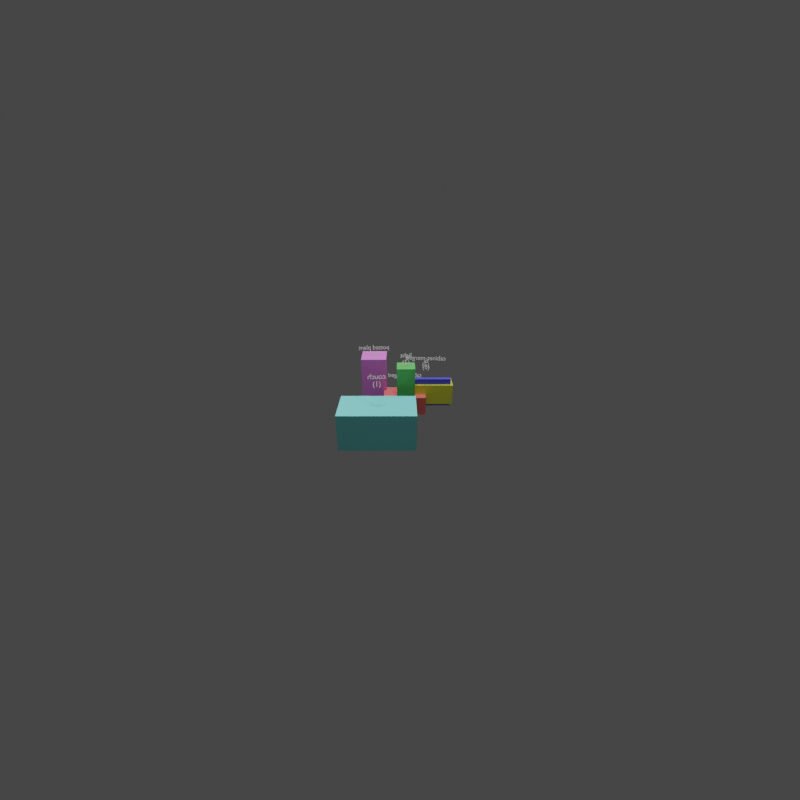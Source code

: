 # Source: reconstruction.blend  (saved by Blender 4.2.66; exported with 4.5.12 LTS)
import bpy
from mathutils import Matrix  # noqa: F401  (used for matrix-valued properties, if any)

bpy.ops.wm.read_factory_settings(use_empty=True)
scene = bpy.context.scene
scene.name = 'Scene'

# ---- materials (node trees are filled in below, after node groups)
mat_mat_couch_1 = bpy.data.materials.new('mat_couch_1')
mat_mat_cabinet_merged_2 = bpy.data.materials.new('mat_cabinet-merged_2')
mat_mat_light_3 = bpy.data.materials.new('mat_light_3')
mat_mat_tv_5 = bpy.data.materials.new('mat_tv_5')
mat_mat_table_merged_7 = bpy.data.materials.new('mat_table-merged_7')
mat_mat_potted_plant_8 = bpy.data.materials.new('mat_potted plant_8')

# ---- material node trees
mat_mat_couch_1.use_nodes = True; mat_mat_couch_1.node_tree.nodes.clear()
_N = mat_mat_couch_1.node_tree.nodes; _L = mat_mat_couch_1.node_tree.links
n0 = _N.new('ShaderNodeBsdfPrincipled'); n0.name = 'Principled BSDF'; n0.location = (10, 300)
n0.inputs[0].default_value = (0.2674, 0.9465, 0.9465, 1.0)
n0.inputs[1].default_value = 0.1
n1 = _N.new('ShaderNodeOutputMaterial'); n1.name = 'Material Output'; n1.location = (300, 300)
_L.new(n0.outputs[0], n1.inputs[0])
n1.is_active_output = True
mat_mat_cabinet_merged_2.use_nodes = True; mat_mat_cabinet_merged_2.node_tree.nodes.clear()
_N = mat_mat_cabinet_merged_2.node_tree.nodes; _L = mat_mat_cabinet_merged_2.node_tree.links
n0 = _N.new('ShaderNodeBsdfPrincipled'); n0.name = 'Principled BSDF'; n0.location = (10, 300)
n0.inputs[0].default_value = (0.8395, 0.8395, 0.06749, 1.0)
n0.inputs[1].default_value = 0.1
n1 = _N.new('ShaderNodeOutputMaterial'); n1.name = 'Material Output'; n1.location = (300, 300)
_L.new(n0.outputs[0], n1.inputs[0])
n1.is_active_output = True
mat_mat_light_3.use_nodes = True; mat_mat_light_3.node_tree.nodes.clear()
_N = mat_mat_light_3.node_tree.nodes; _L = mat_mat_light_3.node_tree.links
n0 = _N.new('ShaderNodeBsdfPrincipled'); n0.name = 'Principled BSDF'; n0.location = (10, 300)
n0.inputs[0].default_value = (0.1677, 0.6624, 0.1677, 1.0)
n0.inputs[1].default_value = 0.1
n1 = _N.new('ShaderNodeOutputMaterial'); n1.name = 'Material Output'; n1.location = (300, 300)
_L.new(n0.outputs[0], n1.inputs[0])
n1.is_active_output = True
mat_mat_tv_5.use_nodes = True; mat_mat_tv_5.node_tree.nodes.clear()
_N = mat_mat_tv_5.node_tree.nodes; _L = mat_mat_tv_5.node_tree.links
n0 = _N.new('ShaderNodeBsdfPrincipled'); n0.name = 'Principled BSDF'; n0.location = (10, 300)
n0.inputs[0].default_value = (0.1057, 0.1057, 0.8832, 1.0)
n0.inputs[1].default_value = 0.1
n1 = _N.new('ShaderNodeOutputMaterial'); n1.name = 'Material Output'; n1.location = (300, 300)
_L.new(n0.outputs[0], n1.inputs[0])
n1.is_active_output = True
mat_mat_table_merged_7.use_nodes = True; mat_mat_table_merged_7.node_tree.nodes.clear()
_N = mat_mat_table_merged_7.node_tree.nodes; _L = mat_mat_table_merged_7.node_tree.links
n0 = _N.new('ShaderNodeBsdfPrincipled'); n0.name = 'Principled BSDF'; n0.location = (10, 300)
n0.inputs[0].default_value = (0.9803, 0.1839, 0.1839, 1.0)
n0.inputs[1].default_value = 0.1
n1 = _N.new('ShaderNodeOutputMaterial'); n1.name = 'Material Output'; n1.location = (300, 300)
_L.new(n0.outputs[0], n1.inputs[0])
n1.is_active_output = True
mat_mat_potted_plant_8.use_nodes = True; mat_mat_potted_plant_8.node_tree.nodes.clear()
_N = mat_mat_potted_plant_8.node_tree.nodes; _L = mat_mat_potted_plant_8.node_tree.links
n0 = _N.new('ShaderNodeBsdfPrincipled'); n0.name = 'Principled BSDF'; n0.location = (10, 300)
n0.inputs[0].default_value = (0.988, 0.2903, 0.988, 1.0)
n0.inputs[1].default_value = 0.1
n1 = _N.new('ShaderNodeOutputMaterial'); n1.name = 'Material Output'; n1.location = (300, 300)
_L.new(n0.outputs[0], n1.inputs[0])
n1.is_active_output = True

# ---- world
world_world = bpy.data.worlds.new('World'); scene.world = world_world
world_world.use_nodes = True; world_world.node_tree.nodes.clear()
_N = world_world.node_tree.nodes; _L = world_world.node_tree.links
n0 = _N.new('ShaderNodeBackground'); n0.name = 'Background'; n0.location = (10, 300)
n0.inputs[0].default_value = (0.05, 0.05, 0.05, 1.0)
n1 = _N.new('ShaderNodeOutputWorld'); n1.name = 'World Output'; n1.location = (300, 300)
_L.new(n0.outputs[0], n1.inputs[0])
n1.is_active_output = True

# ---- cameras
cam_camera = bpy.data.cameras.new('Camera')
cam_camera.lens = 18.0
cam_camera.stereo.convergence_mode = 'PARALLEL'
cam_camera.stereo.convergence_distance = 1e-05
cam_camera.lens_unit = 'FOV'

# ---- lights
light_light = bpy.data.lights.new('light', 'SUN')
light_light.energy = 1.5
light_light.shadow_soft_size = 0.25
light_light_001 = bpy.data.lights.new('light.001', 'POINT')
light_light_001.energy = 200.0
light_light_001.shadow_soft_size = 0.25
light_light_002 = bpy.data.lights.new('light.002', 'POINT')
light_light_002.energy = 200.0
light_light_002.shadow_soft_size = 0.25
light_light_003 = bpy.data.lights.new('light.003', 'POINT')
light_light_003.energy = 200.0
light_light_003.shadow_soft_size = 0.25

# ---- meshes
me_cube = bpy.data.meshes.new('Cube')
me_cube.from_pydata([(-0.8, -0.45, -0.4), (-0.8, -0.45, 0.4), (-0.8, 0.45, -0.4), (-0.8, 0.45, 0.4), (0.8, -0.45, -0.4), (0.8, -0.45, 0.4), (0.8, 0.45, -0.4), (0.8, 0.45, 0.4)], [], [(0, 1, 3, 2), (2, 3, 7, 6), (6, 7, 5, 4), (4, 5, 1, 0), (2, 6, 4, 0), (7, 3, 1, 5)])
_uv = me_cube.uv_layers.new(name='UVMap')
_uv.uv.foreach_set('vector', [0.375, 0.0, 0.625, 0.0, 0.625, 0.25, 0.375, 0.25, 0.375, 0.25, 0.625, 0.25, 0.625, 0.5, 0.375, 0.5, 0.375, 0.5, 0.625, 0.5, 0.625, 0.75, 0.375, 0.75, 0.375, 0.75, 0.625, 0.75, 0.625, 1.0, 0.375, 1.0, 0.125, 0.5, 0.375, 0.5, 0.375, 0.75, 0.125, 0.75, 0.625, 0.5, 0.875, 0.5, 0.875, 0.75, 0.625, 0.75])
me_cube.materials.append(mat_mat_couch_1)
me_cube.update()
me_cube_001 = bpy.data.meshes.new('Cube.001')
me_cube_001.from_pydata([(-0.65, -0.225, -0.25), (-0.65, -0.225, 0.25), (-0.65, 0.225, -0.25), (-0.65, 0.225, 0.25), (0.65, -0.225, -0.25), (0.65, -0.225, 0.25), (0.65, 0.225, -0.25), (0.65, 0.225, 0.25)], [], [(0, 1, 3, 2), (2, 3, 7, 6), (6, 7, 5, 4), (4, 5, 1, 0), (2, 6, 4, 0), (7, 3, 1, 5)])
_uv = me_cube_001.uv_layers.new(name='UVMap')
_uv.uv.foreach_set('vector', [0.375, 0.0, 0.625, 0.0, 0.625, 0.25, 0.375, 0.25, 0.375, 0.25, 0.625, 0.25, 0.625, 0.5, 0.375, 0.5, 0.375, 0.5, 0.625, 0.5, 0.625, 0.75, 0.375, 0.75, 0.375, 0.75, 0.625, 0.75, 0.625, 1.0, 0.375, 1.0, 0.125, 0.5, 0.375, 0.5, 0.375, 0.75, 0.125, 0.75, 0.625, 0.5, 0.875, 0.5, 0.875, 0.75, 0.625, 0.75])
me_cube_001.materials.append(mat_mat_cabinet_merged_2)
me_cube_001.update()
me_cube_002 = bpy.data.meshes.new('Cube.002')
me_cube_002.from_pydata([(-0.2, -0.2, -0.8), (-0.2, -0.2, 0.8), (-0.2, 0.2, -0.8), (-0.2, 0.2, 0.8), (0.2, -0.2, -0.8), (0.2, -0.2, 0.8), (0.2, 0.2, -0.8), (0.2, 0.2, 0.8)], [], [(0, 1, 3, 2), (2, 3, 7, 6), (6, 7, 5, 4), (4, 5, 1, 0), (2, 6, 4, 0), (7, 3, 1, 5)])
_uv = me_cube_002.uv_layers.new(name='UVMap')
_uv.uv.foreach_set('vector', [0.375, 0.0, 0.625, 0.0, 0.625, 0.25, 0.375, 0.25, 0.375, 0.25, 0.625, 0.25, 0.625, 0.5, 0.375, 0.5, 0.375, 0.5, 0.625, 0.5, 0.625, 0.75, 0.375, 0.75, 0.375, 0.75, 0.625, 0.75, 0.625, 1.0, 0.375, 1.0, 0.125, 0.5, 0.375, 0.5, 0.375, 0.75, 0.125, 0.75, 0.625, 0.5, 0.875, 0.5, 0.875, 0.75, 0.625, 0.75])
me_cube_002.materials.append(mat_mat_light_3)
me_cube_002.update()
me_cube_003 = bpy.data.meshes.new('Cube.003')
me_cube_003.from_pydata([(-0.6, -0.05, -0.35), (-0.6, -0.05, 0.35), (-0.6, 0.05, -0.35), (-0.6, 0.05, 0.35), (0.6, -0.05, -0.35), (0.6, -0.05, 0.35), (0.6, 0.05, -0.35), (0.6, 0.05, 0.35)], [], [(0, 1, 3, 2), (2, 3, 7, 6), (6, 7, 5, 4), (4, 5, 1, 0), (2, 6, 4, 0), (7, 3, 1, 5)])
_uv = me_cube_003.uv_layers.new(name='UVMap')
_uv.uv.foreach_set('vector', [0.375, 0.0, 0.625, 0.0, 0.625, 0.25, 0.375, 0.25, 0.375, 0.25, 0.625, 0.25, 0.625, 0.5, 0.375, 0.5, 0.375, 0.5, 0.625, 0.5, 0.625, 0.75, 0.375, 0.75, 0.375, 0.75, 0.625, 0.75, 0.625, 1.0, 0.375, 1.0, 0.125, 0.5, 0.375, 0.5, 0.375, 0.75, 0.125, 0.75, 0.625, 0.5, 0.875, 0.5, 0.875, 0.75, 0.625, 0.75])
me_cube_003.materials.append(mat_mat_tv_5)
me_cube_003.update()
me_cube_004 = bpy.data.meshes.new('Cube.004')
me_cube_004.from_pydata([(-0.5, -0.3, -0.225), (-0.5, -0.3, 0.225), (-0.5, 0.3, -0.225), (-0.5, 0.3, 0.225), (0.5, -0.3, -0.225), (0.5, -0.3, 0.225), (0.5, 0.3, -0.225), (0.5, 0.3, 0.225)], [], [(0, 1, 3, 2), (2, 3, 7, 6), (6, 7, 5, 4), (4, 5, 1, 0), (2, 6, 4, 0), (7, 3, 1, 5)])
_uv = me_cube_004.uv_layers.new(name='UVMap')
_uv.uv.foreach_set('vector', [0.375, 0.0, 0.625, 0.0, 0.625, 0.25, 0.375, 0.25, 0.375, 0.25, 0.625, 0.25, 0.625, 0.5, 0.375, 0.5, 0.375, 0.5, 0.625, 0.5, 0.625, 0.75, 0.375, 0.75, 0.375, 0.75, 0.625, 0.75, 0.625, 1.0, 0.375, 1.0, 0.125, 0.5, 0.375, 0.5, 0.375, 0.75, 0.125, 0.75, 0.625, 0.5, 0.875, 0.5, 0.875, 0.75, 0.625, 0.75])
me_cube_004.materials.append(mat_mat_table_merged_7)
me_cube_004.update()
me_cube_005 = bpy.data.meshes.new('Cube.005')
me_cube_005.from_pydata([(-0.3, -0.3, -0.6), (-0.3, -0.3, 0.6), (-0.3, 0.3, -0.6), (-0.3, 0.3, 0.6), (0.3, -0.3, -0.6), (0.3, -0.3, 0.6), (0.3, 0.3, -0.6), (0.3, 0.3, 0.6)], [], [(0, 1, 3, 2), (2, 3, 7, 6), (6, 7, 5, 4), (4, 5, 1, 0), (2, 6, 4, 0), (7, 3, 1, 5)])
_uv = me_cube_005.uv_layers.new(name='UVMap')
_uv.uv.foreach_set('vector', [0.375, 0.0, 0.625, 0.0, 0.625, 0.25, 0.375, 0.25, 0.375, 0.25, 0.625, 0.25, 0.625, 0.5, 0.375, 0.5, 0.375, 0.5, 0.625, 0.5, 0.625, 0.75, 0.375, 0.75, 0.375, 0.75, 0.625, 0.75, 0.625, 1.0, 0.375, 1.0, 0.125, 0.5, 0.375, 0.5, 0.375, 0.75, 0.125, 0.75, 0.625, 0.5, 0.875, 0.5, 0.875, 0.75, 0.625, 0.75])
me_cube_005.materials.append(mat_mat_potted_plant_8)
me_cube_005.update()

# ---- curves / text
txt_text = bpy.data.curves.new('Text', 'FONT')
txt_text.dimensions = '2D'
txt_text.body = 'couch\n(1)'
txt_text.align_x = 'CENTER'
txt_text.align_y = 'CENTER'
txt_text.size = 0.15
txt_text_001 = bpy.data.curves.new('Text.001', 'FONT')
txt_text_001.dimensions = '2D'
txt_text_001.body = 'cabinet-merged\n(2)'
txt_text_001.align_x = 'CENTER'
txt_text_001.align_y = 'CENTER'
txt_text_001.size = 0.15
txt_text_002 = bpy.data.curves.new('Text.002', 'FONT')
txt_text_002.dimensions = '2D'
txt_text_002.body = 'light\n(3)'
txt_text_002.align_x = 'CENTER'
txt_text_002.align_y = 'CENTER'
txt_text_002.size = 0.15
txt_text_003 = bpy.data.curves.new('Text.003', 'FONT')
txt_text_003.dimensions = '2D'
txt_text_003.body = 'tv\n(5)'
txt_text_003.align_x = 'CENTER'
txt_text_003.align_y = 'CENTER'
txt_text_003.size = 0.15
txt_text_004 = bpy.data.curves.new('Text.004', 'FONT')
txt_text_004.dimensions = '2D'
txt_text_004.body = 'table-merged\n(7)'
txt_text_004.align_x = 'CENTER'
txt_text_004.align_y = 'CENTER'
txt_text_004.size = 0.15
txt_text_005 = bpy.data.curves.new('Text.005', 'FONT')
txt_text_005.dimensions = '2D'
txt_text_005.body = 'potted plant\n(8)'
txt_text_005.align_x = 'CENTER'
txt_text_005.align_y = 'CENTER'
txt_text_005.size = 0.15

# ---- objects
ob_camera = bpy.data.objects.new('Camera', cam_camera)
ob_couch_1 = bpy.data.objects.new('couch_1', me_cube)
ob_text = bpy.data.objects.new('Text', txt_text)
ob_cabinet_merged_2 = bpy.data.objects.new('cabinet-merged_2', me_cube_001)
ob_text_001 = bpy.data.objects.new('Text.001', txt_text_001)
ob_light_3 = bpy.data.objects.new('light_3', me_cube_002)
ob_text_002 = bpy.data.objects.new('Text.002', txt_text_002)
ob_tv_5 = bpy.data.objects.new('tv_5', me_cube_003)
ob_text_003 = bpy.data.objects.new('Text.003', txt_text_003)
ob_table_merged_7 = bpy.data.objects.new('table-merged_7', me_cube_004)
ob_text_004 = bpy.data.objects.new('Text.004', txt_text_004)
ob_potted_plant_8 = bpy.data.objects.new('potted plant_8', me_cube_005)
ob_text_005 = bpy.data.objects.new('Text.005', txt_text_005)
ob_light = bpy.data.objects.new('light', light_light)
ob_light_001 = bpy.data.objects.new('light.001', light_light_001)
ob_light_002 = bpy.data.objects.new('light.002', light_light_002)
ob_light_003 = bpy.data.objects.new('light.003', light_light_003)

# ---- transforms, parenting, visibility, modifiers, constraints
ob_camera.location = (-0.08781, -9.431, 3.913)
ob_camera.rotation_euler = (1.107, -0.0, 0.0)
ob_couch_1.location = (-0.5508, -2.164, -0.2493)
ob_text.location = (-0.5508, -2.164, 0.7107)
_c = ob_text.constraints.new('TRACK_TO'); _c.name = 'Track To'
_c.target = ob_camera
ob_cabinet_merged_2.location = (0.5252, -0.5, -0.3023)
ob_text_001.location = (0.5252, -0.5, 0.4777)
_c = ob_text_001.constraints.new('TRACK_TO'); _c.name = 'Track To'
_c.target = ob_camera
ob_light_3.location = (0.04422, -1.16, -0.1775)
ob_text_002.location = (0.04422, -1.16, 0.7825)
_c = ob_text_002.constraints.new('TRACK_TO'); _c.name = 'Track To'
_c.target = ob_camera
ob_tv_5.location = (0.5272, -0.6224, -0.264)
ob_text_003.location = (0.5272, -0.6224, 0.456)
_c = ob_text_003.constraints.new('TRACK_TO'); _c.name = 'Track To'
_c.target = ob_camera
ob_table_merged_7.location = (0.02504, -0.6112, -0.5178)
ob_text_004.location = (0.02504, -0.6112, 0.08224)
_c = ob_text_004.constraints.new('TRACK_TO'); _c.name = 'Track To'
_c.target = ob_camera
ob_potted_plant_8.location = (-0.7177, -0.1868, -0.08846)
ob_text_005.location = (-0.7177, -0.1868, 0.6315)
_c = ob_text_005.constraints.new('TRACK_TO'); _c.name = 'Track To'
_c.target = ob_camera
ob_light.location = (5.0, -5.0, 10.0)
ob_light_001.location = (3.0, 3.0, 5.0)
ob_light_002.location = (-3.0, 3.0, 5.0)
ob_light_003.location = (0.0, -3.0, 5.0)

# ---- collection membership
scene.collection.objects.link(ob_camera)
scene.collection.objects.link(ob_couch_1)
scene.collection.objects.link(ob_text)
scene.collection.objects.link(ob_cabinet_merged_2)
scene.collection.objects.link(ob_text_001)
scene.collection.objects.link(ob_light_3)
scene.collection.objects.link(ob_text_002)
scene.collection.objects.link(ob_tv_5)
scene.collection.objects.link(ob_text_003)
scene.collection.objects.link(ob_table_merged_7)
scene.collection.objects.link(ob_text_004)
scene.collection.objects.link(ob_potted_plant_8)
scene.collection.objects.link(ob_text_005)
scene.collection.objects.link(ob_light)
scene.collection.objects.link(ob_light_001)
scene.collection.objects.link(ob_light_002)
scene.collection.objects.link(ob_light_003)

# ---- scene / render settings (as saved in the file)
scene.camera = ob_camera
scene.frame_start = 0; scene.frame_end = 1; scene.frame_set(1)
scene.render.engine = 'CYCLES'
scene.render.image_settings.color_mode = 'RGB'
scene.render.image_settings.quality = 95
scene.render.resolution_x = 512
scene.render.resolution_y = 512
scene.render.use_simplify = True
scene.render.simplify_subdivision_render = 3
scene.render.use_persistent_data = True
scene.cycles.use_denoising = False
scene.cycles.samples = 1024
scene.cycles.use_light_tree = False
scene.cycles.max_bounces = 3
scene.cycles.diffuse_bounces = 3
scene.cycles.glossy_bounces = 0
scene.cycles.transmission_bounces = 0
scene.cycles.debug_bvh_type = 'STATIC_BVH'
scene.cycles.ao_bounces_render = 3
scene.view_settings.view_transform = 'Filmic'
bpy.context.view_layer.update()
